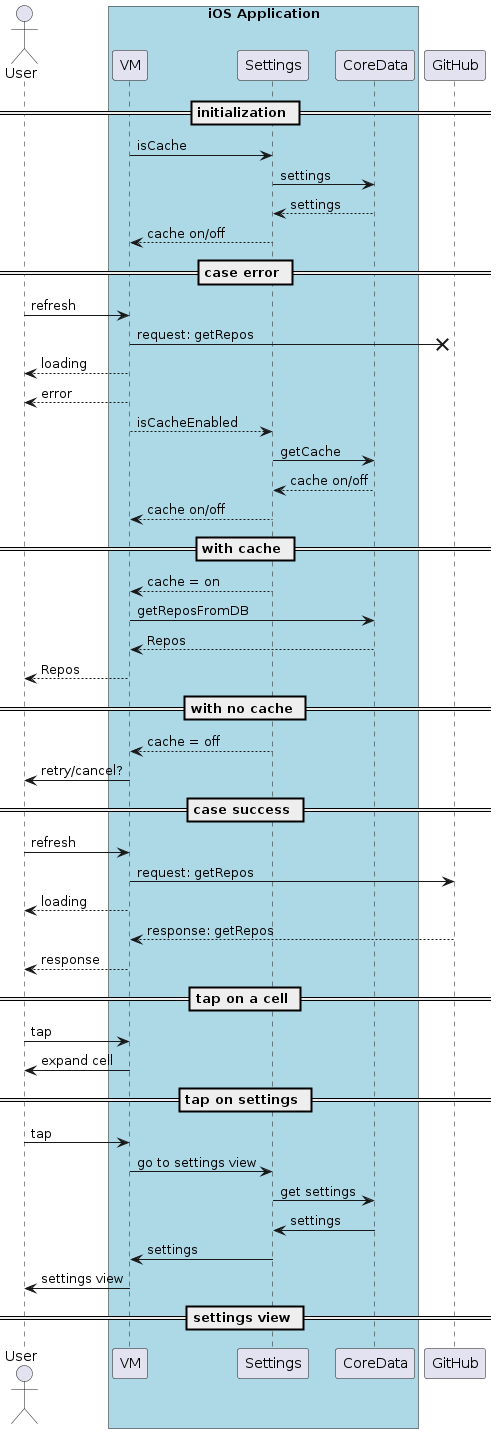

The diagram above was rendered by PlantUML. Its source (embedded in the PNG):
@startuml
actor User
box "iOS Application" #LightBlue
participant VM
participant Settings
participant CoreData
end box
participant GitHub

== initialization ==
VM -> Settings: isCache
Settings -> CoreData: settings
CoreData --> Settings: settings
Settings --> VM: cache on/off

== case error ==
User -> VM : refresh
VM ->x GitHub : request: getRepos
VM --> User: loading
VM --> User: error
VM --> Settings: isCacheEnabled
Settings -> CoreData: getCache
CoreData --> Settings: cache on/off
Settings --> VM: cache on/off
== with cache ==
Settings --> VM: cache = on
VM -> CoreData: getReposFromDB
CoreData --> VM: Repos
VM --> User: Repos
== with no cache ==
Settings --> VM: cache = off
VM -> User: retry/cancel?
== case success ==
User -> VM : refresh
VM -> GitHub : request: getRepos
VM --> User: loading
GitHub --> VM : response: getRepos
VM --> User: response
== tap on a cell ==
User -> VM : tap
VM -> User: expand cell
== tap on settings ==
User -> VM : tap
VM -> Settings: go to settings view
Settings -> CoreData: get settings
CoreData -> Settings: settings
Settings -> VM: settings
VM -> User: settings view
== settings view ==
@enduml